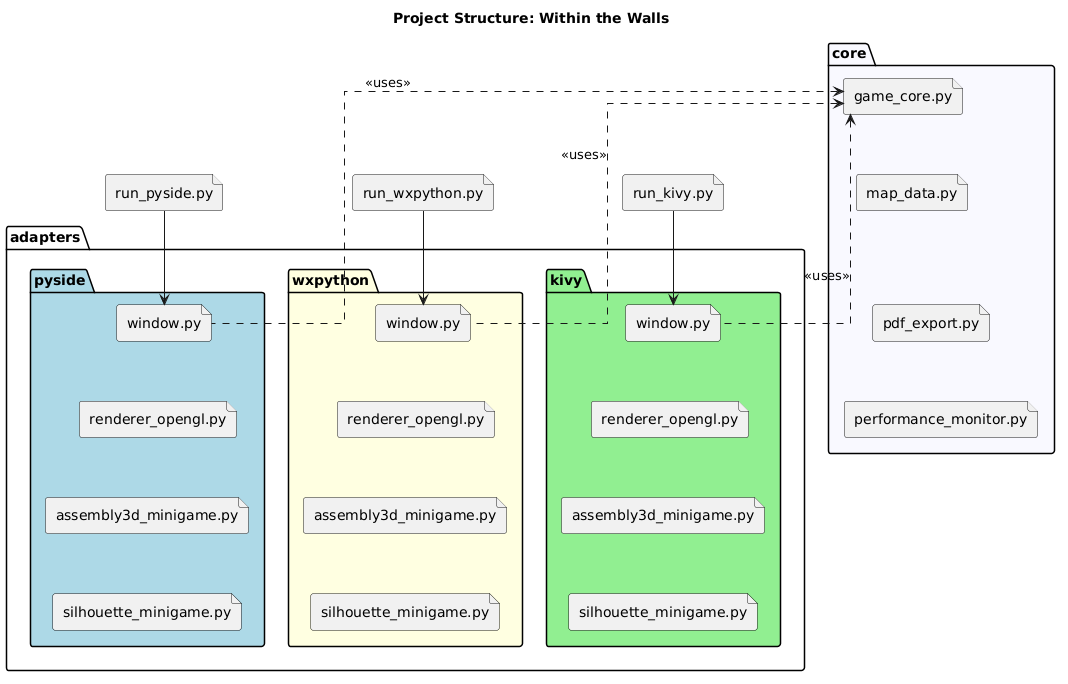

The diagram above was rendered by PlantUML. Its source (embedded in the PNG):
@startuml
title Project Structure: Within the Walls
skinparam packageStyle folder
skinparam shadowing false
skinparam defaultFontName "Verdana"
skinparam linetype ortho

' Force a vertical flow
top to bottom direction

' Root level files
file "run_pyside.py" as run_ps
file "run_wxpython.py" as run_wx
file "run_kivy.py" as run_kv

package "core" #GhostWhite {
    file "game_core.py" as gc
    file "map_data.py" as md
    file "pdf_export.py" as pdf
    file "performance_monitor.py" as perf
    gc -[hidden]down- md
    md -[hidden]down- pdf
    pdf -[hidden]down- perf
}

package "adapters" {
    
    package "pyside" #LightBlue {
        file "window.py" as ps_win
        file "renderer_opengl.py" as ps_ren
        file "assembly3d_minigame.py" as ps_3d
        file "silhouette_minigame.py" as ps_sil
        ps_win -[hidden]down- ps_ren
        ps_ren -[hidden]down- ps_3d
        ps_3d -[hidden]down- ps_sil
    }
    
    package "wxpython" #LightYellow {
        file "window.py" as wx_win
        file "renderer_opengl.py" as wx_ren
        file "assembly3d_minigame.py" as wx_3d
        file "silhouette_minigame.py" as wx_sil
        wx_win -[hidden]down- wx_ren
        wx_ren -[hidden]down- wx_3d
        wx_3d -[hidden]down- wx_sil
    }
    
    package "kivy" #LightGreen {
        file "window.py" as kv_win
        file "renderer_opengl.py" as kv_ren
        file "assembly3d_minigame.py" as kv_3d
        file "silhouette_minigame.py" as kv_sil
        kv_win -[hidden]down- kv_ren
        kv_ren -[hidden]down- kv_3d
        kv_3d -[hidden]down- kv_sil
    }
}

' FIXED ARROWS: 
' Using -up-> forces the arrows to exit the top of the adapter windows 
' and point to the core logic.
ps_win -up..> gc : <<uses>>
wx_win -up..> gc : <<uses>>
kv_win -up..> gc : <<uses>>

' Entry points pointing down into windows
run_ps -down-> ps_win
run_wx -down-> wx_win
run_kv -down-> kv_win
@enduml